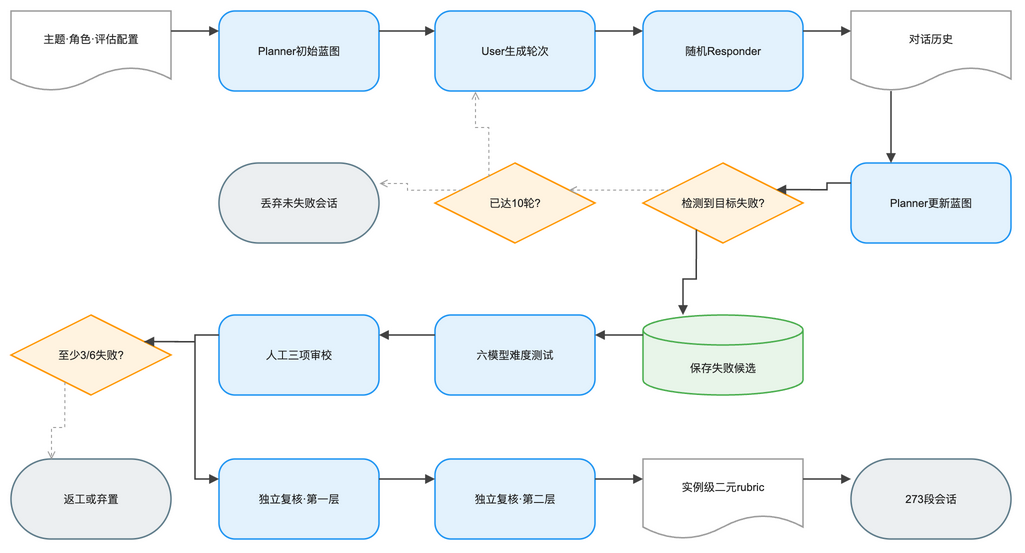

The diagram above was exported from draw.io. Its source (the exported page's mxGraphModel, read from the mxfile embedded in the PNG):
<mxGraphModel dx="1120" dy="720" grid="1" gridSize="8" guides="1" tooltips="1" connect="1" arrows="1" fold="1" page="1" pageScale="1" pageWidth="1040" pageHeight="608" math="1" background="#FFFFFF">
  <root>
    <mxCell id="0" />
    <mxCell id="1" parent="0" />
    <mxCell id="2" value="主题·角色·评估配置" style="shape=document;boundedLbl=1;html=1;whiteSpace=wrap;fillColor=#FFFFFF;strokeColor=#9E9E9E;strokeWidth=1.5;fontColor=#212121;fontSize=11;fontFamily=Arial, Helvetica, sans-serif;verticalAlign=middle;align=center" vertex="1" parent="1">
      <mxGeometry x="-40" y="0" width="160" height="80" as="geometry" />
    </mxCell>
    <mxCell id="3" value="Planner初始蓝图" style="rounded=1;arcSize=20;html=1;whiteSpace=wrap;fillColor=#E3F2FD;strokeColor=#2196F3;strokeWidth=1.5;fontColor=#212121;fontSize=11;fontFamily=Arial, Helvetica, sans-serif;verticalAlign=middle;align=center" vertex="1" parent="1">
      <mxGeometry x="168" y="0" width="160" height="80" as="geometry" />
    </mxCell>
    <mxCell id="4" value="User生成轮次" style="rounded=1;arcSize=20;html=1;whiteSpace=wrap;fillColor=#E3F2FD;strokeColor=#2196F3;strokeWidth=1.5;fontColor=#212121;fontSize=11;fontFamily=Arial, Helvetica, sans-serif;verticalAlign=middle;align=center" vertex="1" parent="1">
      <mxGeometry x="384" y="0" width="160" height="80" as="geometry" />
    </mxCell>
    <mxCell id="5" value="随机Responder" style="rounded=1;arcSize=20;html=1;whiteSpace=wrap;fillColor=#E3F2FD;strokeColor=#2196F3;strokeWidth=1.5;fontColor=#212121;fontSize=11;fontFamily=Arial, Helvetica, sans-serif;verticalAlign=middle;align=center" vertex="1" parent="1">
      <mxGeometry x="592" y="0" width="160" height="80" as="geometry" />
    </mxCell>
    <mxCell id="6" value="对话历史" style="shape=document;boundedLbl=1;html=1;whiteSpace=wrap;fillColor=#FFFFFF;strokeColor=#9E9E9E;strokeWidth=1.5;fontColor=#212121;fontSize=11;fontFamily=Arial, Helvetica, sans-serif;verticalAlign=middle;align=center" vertex="1" parent="1">
      <mxGeometry x="800" y="0" width="160" height="80" as="geometry" />
    </mxCell>
    <mxCell id="7" value="Planner更新蓝图" style="rounded=1;arcSize=20;html=1;whiteSpace=wrap;fillColor=#E3F2FD;strokeColor=#2196F3;strokeWidth=1.5;fontColor=#212121;fontSize=11;fontFamily=Arial, Helvetica, sans-serif;verticalAlign=middle;align=center" vertex="1" parent="1">
      <mxGeometry x="800" y="152" width="160" height="80" as="geometry" />
    </mxCell>
    <mxCell id="8" value="检测到目标失败?" style="rhombus;html=1;whiteSpace=wrap;fillColor=#FFF3E0;strokeColor=#FF9800;strokeWidth=1.5;fontColor=#212121;fontSize=11;fontFamily=Arial, Helvetica, sans-serif;verticalAlign=middle;align=center" vertex="1" parent="1">
      <mxGeometry x="592" y="152" width="160" height="80" as="geometry" />
    </mxCell>
    <mxCell id="9" value="已达10轮?" style="rhombus;html=1;whiteSpace=wrap;fillColor=#FFF3E0;strokeColor=#FF9800;strokeWidth=1.5;fontColor=#212121;fontSize=11;fontFamily=Arial, Helvetica, sans-serif;verticalAlign=middle;align=center" vertex="1" parent="1">
      <mxGeometry x="384" y="152" width="160" height="80" as="geometry" />
    </mxCell>
    <mxCell id="10" value="丢弃未失败会话" style="rounded=1;arcSize=50;html=1;whiteSpace=wrap;fillColor=#ECEFF1;strokeColor=#607D8B;strokeWidth=1.5;fontColor=#212121;fontSize=11;fontFamily=Arial, Helvetica, sans-serif;verticalAlign=middle;align=center" vertex="1" parent="1">
      <mxGeometry x="168" y="152" width="160" height="80" as="geometry" />
    </mxCell>
    <mxCell id="11" value="保存失败候选" style="shape=cylinder3;boundedLbl=1;backgroundOutline=1;size=15;html=1;whiteSpace=wrap;fillColor=#E8F5E9;strokeColor=#4CAF50;strokeWidth=1.5;fontColor=#212121;fontSize=11;fontFamily=Arial, Helvetica, sans-serif;verticalAlign=middle;align=center" vertex="1" parent="1">
      <mxGeometry x="592" y="304" width="160" height="80" as="geometry" />
    </mxCell>
    <mxCell id="12" value="六模型难度测试" style="rounded=1;arcSize=20;html=1;whiteSpace=wrap;fillColor=#E3F2FD;strokeColor=#2196F3;strokeWidth=1.5;fontColor=#212121;fontSize=11;fontFamily=Arial, Helvetica, sans-serif;verticalAlign=middle;align=center" vertex="1" parent="1">
      <mxGeometry x="384" y="304" width="160" height="80" as="geometry" />
    </mxCell>
    <mxCell id="13" value="人工三项审校" style="rounded=1;arcSize=20;html=1;whiteSpace=wrap;fillColor=#E3F2FD;strokeColor=#2196F3;strokeWidth=1.5;fontColor=#212121;fontSize=11;fontFamily=Arial, Helvetica, sans-serif;verticalAlign=middle;align=center" vertex="1" parent="1">
      <mxGeometry x="168" y="304" width="160" height="80" as="geometry" />
    </mxCell>
    <mxCell id="14" value="至少3/6失败?" style="rhombus;html=1;whiteSpace=wrap;fillColor=#FFF3E0;strokeColor=#FF9800;strokeWidth=1.5;fontColor=#212121;fontSize=11;fontFamily=Arial, Helvetica, sans-serif;verticalAlign=middle;align=center" vertex="1" parent="1">
      <mxGeometry x="-40" y="304" width="160" height="80" as="geometry" />
    </mxCell>
    <mxCell id="15" value="返工或弃置" style="rounded=1;arcSize=50;html=1;whiteSpace=wrap;fillColor=#ECEFF1;strokeColor=#607D8B;strokeWidth=1.5;fontColor=#212121;fontSize=11;fontFamily=Arial, Helvetica, sans-serif;verticalAlign=middle;align=center" vertex="1" parent="1">
      <mxGeometry x="-40" y="448" width="160" height="80" as="geometry" />
    </mxCell>
    <mxCell id="16" value="独立复核·第一层" style="rounded=1;arcSize=20;html=1;whiteSpace=wrap;fillColor=#E3F2FD;strokeColor=#2196F3;strokeWidth=1.5;fontColor=#212121;fontSize=11;fontFamily=Arial, Helvetica, sans-serif;verticalAlign=middle;align=center" vertex="1" parent="1">
      <mxGeometry x="168" y="448" width="160" height="80" as="geometry" />
    </mxCell>
    <mxCell id="17" value="独立复核·第二层" style="rounded=1;arcSize=20;html=1;whiteSpace=wrap;fillColor=#E3F2FD;strokeColor=#2196F3;strokeWidth=1.5;fontColor=#212121;fontSize=11;fontFamily=Arial, Helvetica, sans-serif;verticalAlign=middle;align=center" vertex="1" parent="1">
      <mxGeometry x="384" y="448" width="160" height="80" as="geometry" />
    </mxCell>
    <mxCell id="18" value="实例级二元rubric" style="shape=document;boundedLbl=1;html=1;whiteSpace=wrap;fillColor=#FFFFFF;strokeColor=#9E9E9E;strokeWidth=1.5;fontColor=#212121;fontSize=11;fontFamily=Arial, Helvetica, sans-serif;verticalAlign=middle;align=center" vertex="1" parent="1">
      <mxGeometry x="592" y="448" width="160" height="80" as="geometry" />
    </mxCell>
    <mxCell id="19" value="273段会话" style="rounded=1;arcSize=50;html=1;whiteSpace=wrap;fillColor=#ECEFF1;strokeColor=#607D8B;strokeWidth=1.5;fontColor=#212121;fontSize=11;fontFamily=Arial, Helvetica, sans-serif;verticalAlign=middle;align=center" vertex="1" parent="1">
      <mxGeometry x="800" y="448" width="160" height="80" as="geometry" />
    </mxCell>
    <mxCell id="20" value="" style="edgeStyle=orthogonalEdgeStyle;rounded=0;orthogonalLoop=1;jettySize=auto;html=1;strokeColor=#424242;strokeWidth=1.5;endArrow=block;endFill=1;exitX=1;exitY=0.25;exitDx=0;exitDy=0;entryX=0;entryY=0.25;entryDx=0;entryDy=0;jumpStyle=arc;jumpSize=8" edge="1" parent="1" source="2" target="3">
      <mxGeometry relative="1" as="geometry" />
    </mxCell>
    <mxCell id="21" value="" style="edgeStyle=orthogonalEdgeStyle;rounded=0;orthogonalLoop=1;jettySize=auto;html=1;strokeColor=#424242;strokeWidth=1.5;endArrow=block;endFill=1;exitX=1;exitY=0.25;exitDx=0;exitDy=0;entryX=0;entryY=0.25;entryDx=0;entryDy=0;jumpStyle=arc;jumpSize=8" edge="1" parent="1" source="3" target="4">
      <mxGeometry relative="1" as="geometry" />
    </mxCell>
    <mxCell id="22" value="" style="edgeStyle=orthogonalEdgeStyle;rounded=0;orthogonalLoop=1;jettySize=auto;html=1;strokeColor=#424242;strokeWidth=1.5;endArrow=block;endFill=1;exitX=1;exitY=0.25;exitDx=0;exitDy=0;entryX=0;entryY=0.25;entryDx=0;entryDy=0;jumpStyle=arc;jumpSize=8" edge="1" parent="1" source="4" target="5">
      <mxGeometry relative="1" as="geometry" />
    </mxCell>
    <mxCell id="23" value="" style="edgeStyle=orthogonalEdgeStyle;rounded=0;orthogonalLoop=1;jettySize=auto;html=1;strokeColor=#424242;strokeWidth=1.5;endArrow=block;endFill=1;exitX=1;exitY=0.25;exitDx=0;exitDy=0;entryX=0;entryY=0.25;entryDx=0;entryDy=0;jumpStyle=arc;jumpSize=8" edge="1" parent="1" source="5" target="6">
      <mxGeometry relative="1" as="geometry" />
    </mxCell>
    <mxCell id="24" value="" style="edgeStyle=orthogonalEdgeStyle;rounded=0;orthogonalLoop=1;jettySize=auto;html=1;strokeColor=#424242;strokeWidth=1.5;endArrow=block;endFill=1;exitX=0.25;exitY=1;exitDx=0;exitDy=0;entryX=0.25;entryY=0;entryDx=0;entryDy=0;jumpStyle=arc;jumpSize=8" edge="1" parent="1" source="6" target="7">
      <mxGeometry relative="1" as="geometry" />
    </mxCell>
    <mxCell id="25" value="" style="edgeStyle=orthogonalEdgeStyle;rounded=0;orthogonalLoop=1;jettySize=auto;html=1;strokeColor=#424242;strokeWidth=1.5;endArrow=block;endFill=1;exitX=0;exitY=0.25;exitDx=0;exitDy=0;entryX=1;entryY=0.25;entryDx=0;entryDy=0;jumpStyle=arc;jumpSize=8" edge="1" parent="1" source="7" target="8">
      <mxGeometry relative="1" as="geometry" />
    </mxCell>
    <mxCell id="26" value="" style="edgeStyle=orthogonalEdgeStyle;rounded=0;orthogonalLoop=1;jettySize=auto;html=1;strokeColor=#424242;strokeWidth=1.5;endArrow=block;endFill=1;exitX=0.25;exitY=1;exitDx=0;exitDy=0;entryX=0.25;entryY=0;entryDx=0;entryDy=0;jumpStyle=arc;jumpSize=8" edge="1" parent="1" source="8" target="11">
      <mxGeometry relative="1" as="geometry" />
    </mxCell>
    <mxCell id="27" value="" style="edgeStyle=orthogonalEdgeStyle;rounded=0;orthogonalLoop=1;jettySize=auto;html=1;strokeColor=#9E9E9E;strokeWidth=1;endArrow=open;endFill=0;exitX=0;exitY=0.25;exitDx=0;exitDy=0;entryX=1;entryY=0.25;entryDx=0;entryDy=0;dashed=1;dashPattern=3 3;jumpStyle=arc;jumpSize=8" edge="1" parent="1" source="8" target="9">
      <mxGeometry relative="1" as="geometry" />
    </mxCell>
    <mxCell id="28" value="" style="edgeStyle=orthogonalEdgeStyle;rounded=0;orthogonalLoop=1;jettySize=auto;html=1;strokeColor=#9E9E9E;strokeWidth=1;endArrow=open;endFill=0;exitX=0;exitY=0.25;exitDx=0;exitDy=0;entryX=1;entryY=0.25;entryDx=0;entryDy=0;dashed=1;dashPattern=3 3;jumpStyle=arc;jumpSize=8" edge="1" parent="1" source="9" target="10">
      <mxGeometry relative="1" as="geometry" />
    </mxCell>
    <mxCell id="29" value="" style="edgeStyle=orthogonalEdgeStyle;rounded=0;orthogonalLoop=1;jettySize=auto;html=1;strokeColor=#9E9E9E;strokeWidth=1;endArrow=open;endFill=0;exitX=0.25;exitY=0;exitDx=0;exitDy=0;entryX=0.25;entryY=1;entryDx=0;entryDy=0;dashed=1;dashPattern=3 3;jumpStyle=arc;jumpSize=8" edge="1" parent="1" source="9" target="4">
      <mxGeometry relative="1" as="geometry" />
    </mxCell>
    <mxCell id="30" value="" style="edgeStyle=orthogonalEdgeStyle;rounded=0;orthogonalLoop=1;jettySize=auto;html=1;strokeColor=#424242;strokeWidth=1.5;endArrow=block;endFill=1;exitX=0;exitY=0.25;exitDx=0;exitDy=0;entryX=1;entryY=0.25;entryDx=0;entryDy=0;jumpStyle=arc;jumpSize=8" edge="1" parent="1" source="11" target="12">
      <mxGeometry relative="1" as="geometry" />
    </mxCell>
    <mxCell id="31" value="" style="edgeStyle=orthogonalEdgeStyle;rounded=0;orthogonalLoop=1;jettySize=auto;html=1;strokeColor=#424242;strokeWidth=1.5;endArrow=block;endFill=1;exitX=0;exitY=0.25;exitDx=0;exitDy=0;entryX=1;entryY=0.25;entryDx=0;entryDy=0;jumpStyle=arc;jumpSize=8" edge="1" parent="1" source="12" target="13">
      <mxGeometry relative="1" as="geometry" />
    </mxCell>
    <mxCell id="32" value="" style="edgeStyle=orthogonalEdgeStyle;rounded=0;orthogonalLoop=1;jettySize=auto;html=1;strokeColor=#424242;strokeWidth=1.5;endArrow=block;endFill=1;exitX=0;exitY=0.25;exitDx=0;exitDy=0;entryX=1;entryY=0.25;entryDx=0;entryDy=0;jumpStyle=arc;jumpSize=8" edge="1" parent="1" source="13" target="14">
      <mxGeometry relative="1" as="geometry" />
    </mxCell>
    <mxCell id="33" value="" style="edgeStyle=orthogonalEdgeStyle;rounded=0;orthogonalLoop=1;jettySize=auto;html=1;strokeColor=#9E9E9E;strokeWidth=1;endArrow=open;endFill=0;exitX=0.25;exitY=1;exitDx=0;exitDy=0;entryX=0.25;entryY=0;entryDx=0;entryDy=0;dashed=1;dashPattern=3 3;jumpStyle=arc;jumpSize=8" edge="1" parent="1" source="14" target="15">
      <mxGeometry relative="1" as="geometry" />
    </mxCell>
    <mxCell id="34" value="" style="edgeStyle=orthogonalEdgeStyle;rounded=0;orthogonalLoop=1;jettySize=auto;html=1;strokeColor=#424242;strokeWidth=1.5;endArrow=block;endFill=1;exitX=1;exitY=0.25;exitDx=0;exitDy=0;entryX=0;entryY=0.25;entryDx=0;entryDy=0;jumpStyle=arc;jumpSize=8" edge="1" parent="1" source="14" target="16">
      <mxGeometry relative="1" as="geometry" />
    </mxCell>
    <mxCell id="35" value="" style="edgeStyle=orthogonalEdgeStyle;rounded=0;orthogonalLoop=1;jettySize=auto;html=1;strokeColor=#424242;strokeWidth=1.5;endArrow=block;endFill=1;exitX=1;exitY=0.25;exitDx=0;exitDy=0;entryX=0;entryY=0.25;entryDx=0;entryDy=0;jumpStyle=arc;jumpSize=8" edge="1" parent="1" source="16" target="17">
      <mxGeometry relative="1" as="geometry" />
    </mxCell>
    <mxCell id="36" value="" style="edgeStyle=orthogonalEdgeStyle;rounded=0;orthogonalLoop=1;jettySize=auto;html=1;strokeColor=#424242;strokeWidth=1.5;endArrow=block;endFill=1;exitX=1;exitY=0.25;exitDx=0;exitDy=0;entryX=0;entryY=0.25;entryDx=0;entryDy=0;jumpStyle=arc;jumpSize=8" edge="1" parent="1" source="17" target="18">
      <mxGeometry relative="1" as="geometry" />
    </mxCell>
    <mxCell id="37" value="" style="edgeStyle=orthogonalEdgeStyle;rounded=0;orthogonalLoop=1;jettySize=auto;html=1;strokeColor=#424242;strokeWidth=1.5;endArrow=block;endFill=1;exitX=1;exitY=0.25;exitDx=0;exitDy=0;entryX=0;entryY=0.25;entryDx=0;entryDy=0;jumpStyle=arc;jumpSize=8" edge="1" parent="1" source="18" target="19">
      <mxGeometry relative="1" as="geometry" />
    </mxCell>
  </root>
</mxGraphModel>